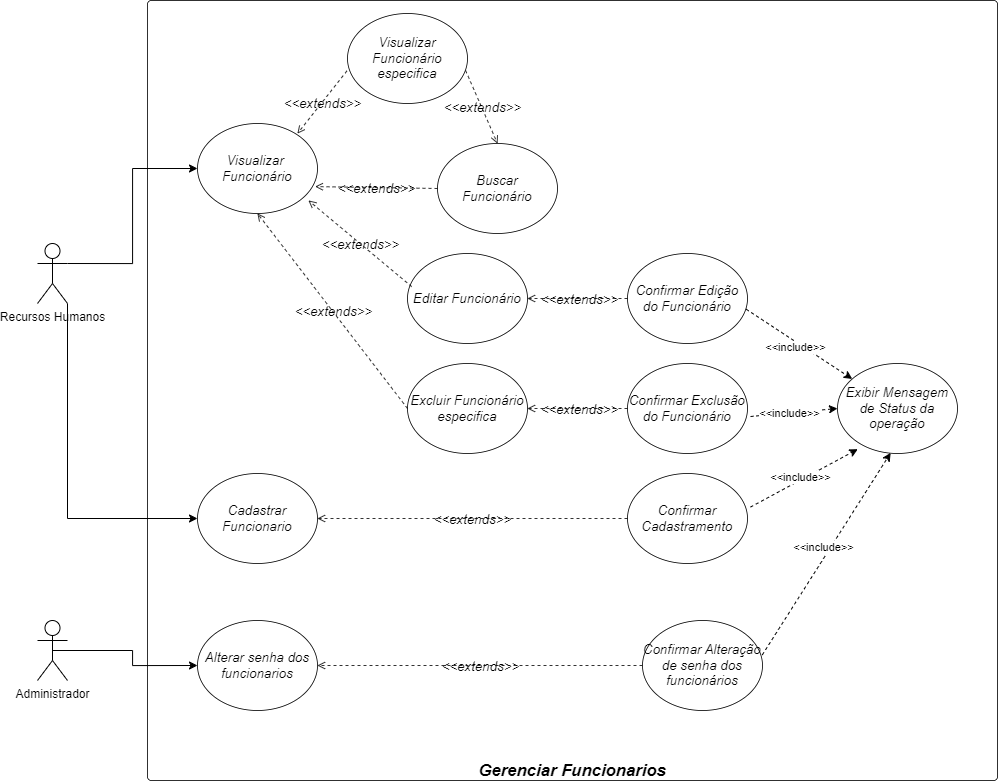

The diagram above was exported from draw.io. Its source (the exported page's mxGraphModel, read from the mxfile embedded in the PNG):
<mxGraphModel dx="2143" dy="2041" grid="1" gridSize="10" guides="1" tooltips="1" connect="1" arrows="1" fold="1" page="1" pageScale="1" pageWidth="1169" pageHeight="827" math="0" shadow="0">
  <root>
    <mxCell id="0" />
    <mxCell id="1" parent="0" />
    <mxCell id="j8Kr7LIN4zIBagRzUqTH-37" style="edgeStyle=orthogonalEdgeStyle;rounded=0;orthogonalLoop=1;jettySize=auto;html=1;exitX=0.5;exitY=0.5;exitDx=0;exitDy=0;exitPerimeter=0;entryX=0;entryY=0.5;entryDx=0;entryDy=0;" edge="1" parent="1" source="ll7x-xZxuEnmm7M-9Rph-4" target="ll7x-xZxuEnmm7M-9Rph-6">
      <mxGeometry relative="1" as="geometry" />
    </mxCell>
    <mxCell id="ll7x-xZxuEnmm7M-9Rph-4" value="Administrador&lt;br&gt;" style="shape=umlActor;verticalLabelPosition=bottom;verticalAlign=top;html=1;" parent="1" vertex="1">
      <mxGeometry x="105" y="-183" width="30" height="60" as="geometry" />
    </mxCell>
    <mxCell id="j8Kr7LIN4zIBagRzUqTH-1" value="Gerenciar Funcionarios" style="html=1;overflow=block;blockSpacing=1;whiteSpace=wrap;container=1;pointerEvents=0;collapsible=0;recursiveResize=0;fontSize=16.7;fontStyle=3;spacing=0;verticalAlign=bottom;strokeOpacity=100;fillOpacity=0;rounded=1;absoluteArcSize=1;arcSize=7.5;strokeWidth=0.8;lucidId=wWw2pLiVHvkc;labelBackgroundColor=none;" vertex="1" parent="1">
      <mxGeometry x="215" y="-803" width="850" height="780" as="geometry" />
    </mxCell>
    <mxCell id="j8Kr7LIN4zIBagRzUqTH-2" value="Visualizar&amp;nbsp;&lt;br style=&quot;border-color: var(--border-color);&quot;&gt;Funcionário" style="html=1;overflow=block;blockSpacing=1;whiteSpace=wrap;ellipse;fontSize=13.3;fontStyle=2;align=center;spacing=0;verticalAlign=middle;strokeOpacity=100;fillOpacity=100;rounded=0;absoluteArcSize=1;arcSize=7.5;strokeWidth=0.8;lucidId=Quw2zdpAFxA1;labelBackgroundColor=none;" vertex="1" parent="j8Kr7LIN4zIBagRzUqTH-1">
      <mxGeometry x="50" y="123" width="120" height="90" as="geometry" />
    </mxCell>
    <mxCell id="j8Kr7LIN4zIBagRzUqTH-3" value="Editar Funcionário" style="html=1;overflow=block;blockSpacing=1;whiteSpace=wrap;ellipse;fontSize=13.3;fontStyle=2;align=center;spacing=0;verticalAlign=middle;strokeOpacity=100;fillOpacity=100;rounded=0;absoluteArcSize=1;arcSize=7.5;strokeWidth=0.8;lucidId=Quw2zdpAFxA1;labelBackgroundColor=none;" vertex="1" parent="j8Kr7LIN4zIBagRzUqTH-1">
      <mxGeometry x="260" y="253" width="120" height="90" as="geometry" />
    </mxCell>
    <mxCell id="j8Kr7LIN4zIBagRzUqTH-4" value="Cadastrar Funcionario" style="html=1;overflow=block;blockSpacing=1;whiteSpace=wrap;ellipse;fontSize=13.3;fontStyle=2;align=center;spacing=0;verticalAlign=middle;strokeOpacity=100;fillOpacity=100;rounded=0;absoluteArcSize=1;arcSize=7.5;strokeWidth=0.8;lucidId=Quw2zdpAFxA1;labelBackgroundColor=none;" vertex="1" parent="j8Kr7LIN4zIBagRzUqTH-1">
      <mxGeometry x="50" y="473" width="120" height="90" as="geometry" />
    </mxCell>
    <mxCell id="j8Kr7LIN4zIBagRzUqTH-5" value="Visualizar Funcionário especifica" style="html=1;overflow=block;blockSpacing=1;whiteSpace=wrap;ellipse;fontSize=13.3;fontStyle=2;align=center;spacing=0;verticalAlign=middle;strokeOpacity=100;fillOpacity=100;rounded=0;absoluteArcSize=1;arcSize=7.5;strokeWidth=0.8;lucidId=Quw2zdpAFxA1;labelBackgroundColor=none;" vertex="1" parent="j8Kr7LIN4zIBagRzUqTH-1">
      <mxGeometry x="200" y="13" width="120" height="90" as="geometry" />
    </mxCell>
    <mxCell id="j8Kr7LIN4zIBagRzUqTH-6" value="Excluir Funcionário especifica" style="html=1;overflow=block;blockSpacing=1;whiteSpace=wrap;ellipse;fontSize=13.3;fontStyle=2;align=center;spacing=0;verticalAlign=middle;strokeOpacity=100;fillOpacity=100;rounded=0;absoluteArcSize=1;arcSize=7.5;strokeWidth=0.8;lucidId=Quw2zdpAFxA1;labelBackgroundColor=none;" vertex="1" parent="j8Kr7LIN4zIBagRzUqTH-1">
      <mxGeometry x="260" y="363" width="120" height="90" as="geometry" />
    </mxCell>
    <mxCell id="j8Kr7LIN4zIBagRzUqTH-7" value="Exibir Mensagem de Status da operação" style="html=1;overflow=block;blockSpacing=1;whiteSpace=wrap;ellipse;fontSize=13.3;fontStyle=2;align=center;spacing=0;verticalAlign=middle;strokeOpacity=100;fillOpacity=100;rounded=0;absoluteArcSize=1;arcSize=7.5;strokeWidth=0.8;lucidId=Quw2zdpAFxA1;labelBackgroundColor=none;" vertex="1" parent="j8Kr7LIN4zIBagRzUqTH-1">
      <mxGeometry x="690" y="363" width="120" height="90" as="geometry" />
    </mxCell>
    <mxCell id="j8Kr7LIN4zIBagRzUqTH-8" value="Confirmar Exclusão &lt;br&gt;do Funcionário" style="html=1;overflow=block;blockSpacing=1;whiteSpace=wrap;ellipse;fontSize=13.3;fontStyle=2;align=center;spacing=0;verticalAlign=middle;strokeOpacity=100;fillOpacity=100;rounded=0;absoluteArcSize=1;arcSize=7.5;strokeWidth=0.8;lucidId=Quw2zdpAFxA1;labelBackgroundColor=none;" vertex="1" parent="j8Kr7LIN4zIBagRzUqTH-1">
      <mxGeometry x="480" y="363" width="120" height="90" as="geometry" />
    </mxCell>
    <mxCell id="j8Kr7LIN4zIBagRzUqTH-9" value="Confirmar Edição do Funcionário" style="html=1;overflow=block;blockSpacing=1;whiteSpace=wrap;ellipse;fontSize=13.3;fontStyle=2;align=center;spacing=0;verticalAlign=middle;strokeOpacity=100;fillOpacity=100;rounded=0;absoluteArcSize=1;arcSize=7.5;strokeWidth=0.8;lucidId=Quw2zdpAFxA1;labelBackgroundColor=none;" vertex="1" parent="j8Kr7LIN4zIBagRzUqTH-1">
      <mxGeometry x="480" y="253" width="120" height="90" as="geometry" />
    </mxCell>
    <mxCell id="j8Kr7LIN4zIBagRzUqTH-10" value="Confirmar Cadastramento" style="html=1;overflow=block;blockSpacing=1;whiteSpace=wrap;ellipse;fontSize=13.3;fontStyle=2;align=center;spacing=0;verticalAlign=middle;strokeOpacity=100;fillOpacity=100;rounded=0;absoluteArcSize=1;arcSize=7.5;strokeWidth=0.8;lucidId=Quw2zdpAFxA1;labelBackgroundColor=none;" vertex="1" parent="j8Kr7LIN4zIBagRzUqTH-1">
      <mxGeometry x="480" y="473" width="120" height="90" as="geometry" />
    </mxCell>
    <mxCell id="j8Kr7LIN4zIBagRzUqTH-11" value="Buscar&lt;br&gt;Funcionário" style="html=1;overflow=block;blockSpacing=1;whiteSpace=wrap;ellipse;fontSize=13.3;fontStyle=2;align=center;spacing=0;verticalAlign=middle;strokeOpacity=100;fillOpacity=100;rounded=0;absoluteArcSize=1;arcSize=7.5;strokeWidth=0.8;lucidId=Quw2zdpAFxA1;labelBackgroundColor=none;" vertex="1" parent="j8Kr7LIN4zIBagRzUqTH-1">
      <mxGeometry x="290" y="143" width="120" height="90" as="geometry" />
    </mxCell>
    <mxCell id="j8Kr7LIN4zIBagRzUqTH-12" value="" style="html=1;jettySize=18;whiteSpace=wrap;fontSize=13;strokeOpacity=100;dashed=1;fixDash=1;strokeWidth=0.8;rounded=0;startArrow=none;endArrow=open;exitX=-0.005;exitY=0.638;exitPerimeter=0;lucidId=Y4w25hSKuOqd;labelBackgroundColor=none;fontColor=default;exitDx=0;exitDy=0;" edge="1" parent="j8Kr7LIN4zIBagRzUqTH-1" source="j8Kr7LIN4zIBagRzUqTH-5">
      <mxGeometry width="100" height="100" relative="1" as="geometry">
        <Array as="points" />
        <mxPoint x="250" y="84" as="sourcePoint" />
        <mxPoint x="150" y="133" as="targetPoint" />
      </mxGeometry>
    </mxCell>
    <mxCell id="j8Kr7LIN4zIBagRzUqTH-13" value="&amp;lt;&amp;lt;extends&amp;gt;&amp;gt;" style="text;html=1;resizable=0;labelBackgroundColor=none;align=center;verticalAlign=middle;fontStyle=2;fontSize=13.3;" vertex="1" parent="j8Kr7LIN4zIBagRzUqTH-12">
      <mxGeometry relative="1" as="geometry" />
    </mxCell>
    <mxCell id="j8Kr7LIN4zIBagRzUqTH-14" value="" style="html=1;jettySize=18;whiteSpace=wrap;fontSize=13;strokeOpacity=100;dashed=1;fixDash=1;strokeWidth=0.8;rounded=0;startArrow=none;endArrow=open;exitX=0.035;exitY=0.368;exitPerimeter=0;lucidId=Y4w25hSKuOqd;labelBackgroundColor=none;fontColor=default;exitDx=0;exitDy=0;" edge="1" parent="j8Kr7LIN4zIBagRzUqTH-1" source="j8Kr7LIN4zIBagRzUqTH-3">
      <mxGeometry width="100" height="100" relative="1" as="geometry">
        <Array as="points" />
        <mxPoint x="255" y="254" as="sourcePoint" />
        <mxPoint x="161" y="200" as="targetPoint" />
      </mxGeometry>
    </mxCell>
    <mxCell id="j8Kr7LIN4zIBagRzUqTH-15" value="&amp;lt;&amp;lt;extends&amp;gt;&amp;gt;" style="text;html=1;resizable=0;labelBackgroundColor=none;align=center;verticalAlign=middle;fontStyle=2;fontSize=13.3;" vertex="1" parent="j8Kr7LIN4zIBagRzUqTH-14">
      <mxGeometry relative="1" as="geometry" />
    </mxCell>
    <mxCell id="j8Kr7LIN4zIBagRzUqTH-16" value="" style="html=1;jettySize=18;whiteSpace=wrap;fontSize=13;strokeOpacity=100;dashed=1;fixDash=1;strokeWidth=0.8;rounded=0;startArrow=none;endArrow=open;entryX=0.981;entryY=0.701;lucidId=Y4w25hSKuOqd;labelBackgroundColor=none;fontColor=default;entryDx=0;entryDy=0;entryPerimeter=0;exitX=0;exitY=0.5;exitDx=0;exitDy=0;" edge="1" parent="j8Kr7LIN4zIBagRzUqTH-1" source="j8Kr7LIN4zIBagRzUqTH-11" target="j8Kr7LIN4zIBagRzUqTH-2">
      <mxGeometry width="100" height="100" relative="1" as="geometry">
        <Array as="points" />
        <mxPoint x="270" y="208" as="sourcePoint" />
        <mxPoint x="100" y="243" as="targetPoint" />
      </mxGeometry>
    </mxCell>
    <mxCell id="j8Kr7LIN4zIBagRzUqTH-17" value="&amp;lt;&amp;lt;extends&amp;gt;&amp;gt;" style="text;html=1;resizable=0;labelBackgroundColor=none;align=center;verticalAlign=middle;fontStyle=2;fontSize=13.3;" vertex="1" parent="j8Kr7LIN4zIBagRzUqTH-16">
      <mxGeometry relative="1" as="geometry" />
    </mxCell>
    <mxCell id="j8Kr7LIN4zIBagRzUqTH-18" value="" style="html=1;jettySize=18;whiteSpace=wrap;fontSize=13;strokeOpacity=100;dashed=1;fixDash=1;strokeWidth=0.8;rounded=0;startArrow=none;endArrow=open;exitX=0;exitY=0.5;entryX=0.5;entryY=1;lucidId=Y4w25hSKuOqd;labelBackgroundColor=none;fontColor=default;entryDx=0;entryDy=0;exitDx=0;exitDy=0;" edge="1" parent="j8Kr7LIN4zIBagRzUqTH-1" source="j8Kr7LIN4zIBagRzUqTH-6" target="j8Kr7LIN4zIBagRzUqTH-2">
      <mxGeometry width="100" height="100" relative="1" as="geometry">
        <Array as="points" />
        <mxPoint x="195" y="418.75" as="sourcePoint" />
        <mxPoint x="90" y="357.75" as="targetPoint" />
      </mxGeometry>
    </mxCell>
    <mxCell id="j8Kr7LIN4zIBagRzUqTH-19" value="&amp;lt;&amp;lt;extends&amp;gt;&amp;gt;" style="text;html=1;resizable=0;labelBackgroundColor=none;align=center;verticalAlign=middle;fontStyle=2;fontSize=13.3;" vertex="1" parent="j8Kr7LIN4zIBagRzUqTH-18">
      <mxGeometry relative="1" as="geometry" />
    </mxCell>
    <mxCell id="j8Kr7LIN4zIBagRzUqTH-20" value="" style="html=1;jettySize=18;whiteSpace=wrap;fontSize=13;strokeOpacity=100;dashed=1;fixDash=1;strokeWidth=0.8;rounded=0;startArrow=none;endArrow=open;entryX=0.5;entryY=0;lucidId=Y4w25hSKuOqd;labelBackgroundColor=none;fontColor=default;entryDx=0;entryDy=0;exitX=0.984;exitY=0.633;exitDx=0;exitDy=0;exitPerimeter=0;" edge="1" parent="j8Kr7LIN4zIBagRzUqTH-1" source="j8Kr7LIN4zIBagRzUqTH-5" target="j8Kr7LIN4zIBagRzUqTH-11">
      <mxGeometry width="100" height="100" relative="1" as="geometry">
        <Array as="points" />
        <mxPoint x="440" y="145" as="sourcePoint" />
        <mxPoint x="338" y="123" as="targetPoint" />
      </mxGeometry>
    </mxCell>
    <mxCell id="j8Kr7LIN4zIBagRzUqTH-21" value="&amp;lt;&amp;lt;extends&amp;gt;&amp;gt;" style="text;html=1;resizable=0;labelBackgroundColor=none;align=center;verticalAlign=middle;fontStyle=2;fontSize=13.3;" vertex="1" parent="j8Kr7LIN4zIBagRzUqTH-20">
      <mxGeometry relative="1" as="geometry" />
    </mxCell>
    <mxCell id="j8Kr7LIN4zIBagRzUqTH-22" value="" style="rounded=0;orthogonalLoop=1;jettySize=auto;html=1;exitX=0.989;exitY=0.619;exitDx=0;exitDy=0;dashed=1;exitPerimeter=0;" edge="1" parent="j8Kr7LIN4zIBagRzUqTH-1" source="j8Kr7LIN4zIBagRzUqTH-9" target="j8Kr7LIN4zIBagRzUqTH-7">
      <mxGeometry relative="1" as="geometry">
        <mxPoint x="620" y="323" as="sourcePoint" />
        <mxPoint x="720" y="323" as="targetPoint" />
        <Array as="points" />
      </mxGeometry>
    </mxCell>
    <mxCell id="j8Kr7LIN4zIBagRzUqTH-23" value="&amp;lt;&amp;lt;include&amp;gt;&amp;gt;" style="edgeLabel;html=1;align=center;verticalAlign=middle;resizable=0;points=[];" connectable="0" vertex="1" parent="j8Kr7LIN4zIBagRzUqTH-22">
      <mxGeometry x="0.0663" relative="1" as="geometry">
        <mxPoint x="-8" as="offset" />
      </mxGeometry>
    </mxCell>
    <mxCell id="j8Kr7LIN4zIBagRzUqTH-24" value="" style="rounded=0;orthogonalLoop=1;jettySize=auto;html=1;exitX=1.025;exitY=0.589;exitDx=0;exitDy=0;dashed=1;exitPerimeter=0;entryX=0;entryY=0.5;entryDx=0;entryDy=0;" edge="1" parent="j8Kr7LIN4zIBagRzUqTH-1" source="j8Kr7LIN4zIBagRzUqTH-8" target="j8Kr7LIN4zIBagRzUqTH-7">
      <mxGeometry relative="1" as="geometry">
        <mxPoint x="609" y="423" as="sourcePoint" />
        <mxPoint x="715" y="492" as="targetPoint" />
        <Array as="points" />
      </mxGeometry>
    </mxCell>
    <mxCell id="j8Kr7LIN4zIBagRzUqTH-25" value="&amp;lt;&amp;lt;include&amp;gt;&amp;gt;" style="edgeLabel;html=1;align=center;verticalAlign=middle;resizable=0;points=[];" connectable="0" vertex="1" parent="j8Kr7LIN4zIBagRzUqTH-24">
      <mxGeometry x="0.0663" relative="1" as="geometry">
        <mxPoint x="-8" as="offset" />
      </mxGeometry>
    </mxCell>
    <mxCell id="j8Kr7LIN4zIBagRzUqTH-26" value="" style="rounded=0;orthogonalLoop=1;jettySize=auto;html=1;exitX=1.025;exitY=0.373;exitDx=0;exitDy=0;dashed=1;exitPerimeter=0;entryX=0.169;entryY=0.952;entryDx=0;entryDy=0;entryPerimeter=0;" edge="1" parent="j8Kr7LIN4zIBagRzUqTH-1" source="j8Kr7LIN4zIBagRzUqTH-10" target="j8Kr7LIN4zIBagRzUqTH-7">
      <mxGeometry relative="1" as="geometry">
        <mxPoint x="613" y="501" as="sourcePoint" />
        <mxPoint x="700" y="493" as="targetPoint" />
        <Array as="points" />
      </mxGeometry>
    </mxCell>
    <mxCell id="j8Kr7LIN4zIBagRzUqTH-27" value="&amp;lt;&amp;lt;include&amp;gt;&amp;gt;" style="edgeLabel;html=1;align=center;verticalAlign=middle;resizable=0;points=[];" connectable="0" vertex="1" parent="j8Kr7LIN4zIBagRzUqTH-26">
      <mxGeometry x="0.0663" relative="1" as="geometry">
        <mxPoint x="-8" as="offset" />
      </mxGeometry>
    </mxCell>
    <mxCell id="j8Kr7LIN4zIBagRzUqTH-28" value="" style="html=1;jettySize=18;whiteSpace=wrap;fontSize=13;strokeOpacity=100;dashed=1;fixDash=1;strokeWidth=0.8;rounded=0;startArrow=none;endArrow=open;exitX=0;exitY=0.5;lucidId=Y4w25hSKuOqd;labelBackgroundColor=none;fontColor=default;exitDx=0;exitDy=0;entryX=1;entryY=0.5;entryDx=0;entryDy=0;" edge="1" parent="j8Kr7LIN4zIBagRzUqTH-1" source="j8Kr7LIN4zIBagRzUqTH-9" target="j8Kr7LIN4zIBagRzUqTH-3">
      <mxGeometry width="100" height="100" relative="1" as="geometry">
        <Array as="points" />
        <mxPoint x="583" y="219" as="sourcePoint" />
        <mxPoint x="480" y="133" as="targetPoint" />
      </mxGeometry>
    </mxCell>
    <mxCell id="j8Kr7LIN4zIBagRzUqTH-29" value="&amp;lt;&amp;lt;extends&amp;gt;&amp;gt;" style="text;html=1;resizable=0;labelBackgroundColor=none;align=center;verticalAlign=middle;fontStyle=2;fontSize=13.3;" vertex="1" parent="j8Kr7LIN4zIBagRzUqTH-28">
      <mxGeometry relative="1" as="geometry" />
    </mxCell>
    <mxCell id="j8Kr7LIN4zIBagRzUqTH-30" value="" style="html=1;jettySize=18;whiteSpace=wrap;fontSize=13;strokeOpacity=100;dashed=1;fixDash=1;strokeWidth=0.8;rounded=0;startArrow=none;endArrow=open;exitX=0;exitY=0.5;lucidId=Y4w25hSKuOqd;labelBackgroundColor=none;fontColor=default;exitDx=0;exitDy=0;entryX=1;entryY=0.5;entryDx=0;entryDy=0;" edge="1" parent="j8Kr7LIN4zIBagRzUqTH-1" source="j8Kr7LIN4zIBagRzUqTH-10" target="j8Kr7LIN4zIBagRzUqTH-4">
      <mxGeometry width="100" height="100" relative="1" as="geometry">
        <Array as="points" />
        <mxPoint x="410" y="533" as="sourcePoint" />
        <mxPoint x="310" y="533" as="targetPoint" />
      </mxGeometry>
    </mxCell>
    <mxCell id="j8Kr7LIN4zIBagRzUqTH-31" value="&amp;lt;&amp;lt;extends&amp;gt;&amp;gt;" style="text;html=1;resizable=0;labelBackgroundColor=none;align=center;verticalAlign=middle;fontStyle=2;fontSize=13.3;" vertex="1" parent="j8Kr7LIN4zIBagRzUqTH-30">
      <mxGeometry relative="1" as="geometry" />
    </mxCell>
    <mxCell id="j8Kr7LIN4zIBagRzUqTH-32" value="" style="html=1;jettySize=18;whiteSpace=wrap;fontSize=13;strokeOpacity=100;dashed=1;fixDash=1;strokeWidth=0.8;rounded=0;startArrow=none;endArrow=open;exitX=0;exitY=0.5;lucidId=Y4w25hSKuOqd;labelBackgroundColor=none;fontColor=default;exitDx=0;exitDy=0;entryX=1;entryY=0.5;entryDx=0;entryDy=0;" edge="1" parent="j8Kr7LIN4zIBagRzUqTH-1" source="j8Kr7LIN4zIBagRzUqTH-8" target="j8Kr7LIN4zIBagRzUqTH-6">
      <mxGeometry width="100" height="100" relative="1" as="geometry">
        <Array as="points" />
        <mxPoint x="470" y="473" as="sourcePoint" />
        <mxPoint x="370" y="473" as="targetPoint" />
      </mxGeometry>
    </mxCell>
    <mxCell id="j8Kr7LIN4zIBagRzUqTH-33" value="&amp;lt;&amp;lt;extends&amp;gt;&amp;gt;" style="text;html=1;resizable=0;labelBackgroundColor=none;align=center;verticalAlign=middle;fontStyle=2;fontSize=13.3;" vertex="1" parent="j8Kr7LIN4zIBagRzUqTH-32">
      <mxGeometry relative="1" as="geometry" />
    </mxCell>
    <mxCell id="ll7x-xZxuEnmm7M-9Rph-6" value="Alterar senha dos funcionarios" style="html=1;overflow=block;blockSpacing=1;whiteSpace=wrap;ellipse;fontSize=13.3;fontStyle=2;align=center;spacing=0;verticalAlign=middle;strokeOpacity=100;fillOpacity=100;rounded=0;absoluteArcSize=1;arcSize=7.5;strokeWidth=0.8;lucidId=cjx2UP0qslKB;labelBackgroundColor=none;" parent="j8Kr7LIN4zIBagRzUqTH-1" vertex="1">
      <mxGeometry x="50" y="620" width="120" height="90" as="geometry" />
    </mxCell>
    <mxCell id="j8Kr7LIN4zIBagRzUqTH-38" value="" style="html=1;jettySize=18;whiteSpace=wrap;fontSize=13;strokeOpacity=100;dashed=1;fixDash=1;strokeWidth=0.8;rounded=0;startArrow=none;endArrow=open;exitX=0;exitY=0.5;lucidId=Y4w25hSKuOqd;labelBackgroundColor=none;fontColor=default;exitDx=0;exitDy=0;entryX=1;entryY=0.5;entryDx=0;entryDy=0;" edge="1" parent="j8Kr7LIN4zIBagRzUqTH-1" source="j8Kr7LIN4zIBagRzUqTH-40" target="ll7x-xZxuEnmm7M-9Rph-6">
      <mxGeometry width="100" height="100" relative="1" as="geometry">
        <Array as="points" />
        <mxPoint x="495" y="613" as="sourcePoint" />
        <mxPoint x="185" y="613" as="targetPoint" />
      </mxGeometry>
    </mxCell>
    <mxCell id="j8Kr7LIN4zIBagRzUqTH-39" value="&amp;lt;&amp;lt;extends&amp;gt;&amp;gt;" style="text;html=1;resizable=0;labelBackgroundColor=none;align=center;verticalAlign=middle;fontStyle=2;fontSize=13.3;" vertex="1" parent="j8Kr7LIN4zIBagRzUqTH-38">
      <mxGeometry relative="1" as="geometry" />
    </mxCell>
    <mxCell id="j8Kr7LIN4zIBagRzUqTH-40" value="Confirmar Alteração de senha dos funcionários" style="html=1;overflow=block;blockSpacing=1;whiteSpace=wrap;ellipse;fontSize=13.3;fontStyle=2;align=center;spacing=0;verticalAlign=middle;strokeOpacity=100;fillOpacity=100;rounded=0;absoluteArcSize=1;arcSize=7.5;strokeWidth=0.8;lucidId=Quw2zdpAFxA1;labelBackgroundColor=none;" vertex="1" parent="j8Kr7LIN4zIBagRzUqTH-1">
      <mxGeometry x="495" y="620" width="120" height="90" as="geometry" />
    </mxCell>
    <mxCell id="j8Kr7LIN4zIBagRzUqTH-42" value="" style="rounded=0;orthogonalLoop=1;jettySize=auto;html=1;exitX=0.998;exitY=0.383;exitDx=0;exitDy=0;dashed=1;exitPerimeter=0;entryX=0.443;entryY=0.993;entryDx=0;entryDy=0;entryPerimeter=0;" edge="1" parent="j8Kr7LIN4zIBagRzUqTH-1" source="j8Kr7LIN4zIBagRzUqTH-40" target="j8Kr7LIN4zIBagRzUqTH-7">
      <mxGeometry relative="1" as="geometry">
        <mxPoint x="645" y="621" as="sourcePoint" />
        <mxPoint x="752" y="563" as="targetPoint" />
        <Array as="points" />
      </mxGeometry>
    </mxCell>
    <mxCell id="j8Kr7LIN4zIBagRzUqTH-43" value="&amp;lt;&amp;lt;include&amp;gt;&amp;gt;" style="edgeLabel;html=1;align=center;verticalAlign=middle;resizable=0;points=[];" connectable="0" vertex="1" parent="j8Kr7LIN4zIBagRzUqTH-42">
      <mxGeometry x="0.0663" relative="1" as="geometry">
        <mxPoint x="-8" as="offset" />
      </mxGeometry>
    </mxCell>
    <mxCell id="j8Kr7LIN4zIBagRzUqTH-34" style="edgeStyle=orthogonalEdgeStyle;rounded=0;orthogonalLoop=1;jettySize=auto;html=1;exitX=1;exitY=0.3333333333333333;exitDx=0;exitDy=0;exitPerimeter=0;entryX=0;entryY=0.5;entryDx=0;entryDy=0;" edge="1" parent="1" source="j8Kr7LIN4zIBagRzUqTH-36" target="j8Kr7LIN4zIBagRzUqTH-2">
      <mxGeometry relative="1" as="geometry" />
    </mxCell>
    <mxCell id="j8Kr7LIN4zIBagRzUqTH-35" style="edgeStyle=orthogonalEdgeStyle;rounded=0;orthogonalLoop=1;jettySize=auto;html=1;exitX=1;exitY=1;exitDx=0;exitDy=0;exitPerimeter=0;entryX=0;entryY=0.5;entryDx=0;entryDy=0;" edge="1" parent="1" source="j8Kr7LIN4zIBagRzUqTH-36" target="j8Kr7LIN4zIBagRzUqTH-4">
      <mxGeometry relative="1" as="geometry" />
    </mxCell>
    <mxCell id="j8Kr7LIN4zIBagRzUqTH-36" value="Recursos Humanos" style="shape=umlActor;verticalLabelPosition=bottom;verticalAlign=top;html=1;" vertex="1" parent="1">
      <mxGeometry x="105" y="-560" width="30" height="60" as="geometry" />
    </mxCell>
  </root>
</mxGraphModel>